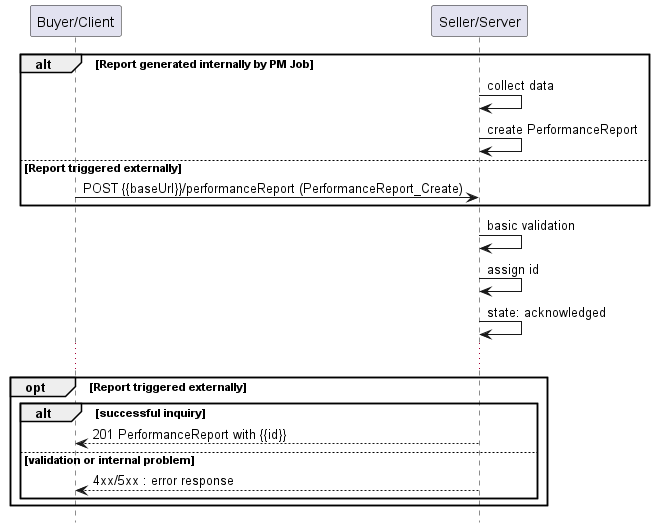

The diagram above was rendered by PlantUML. Its source (embedded in the PNG):
@startuml useCase18


hide footbox

participant "Buyer/Client" as B
participant "Seller/Server" as S

alt Report generated internally by PM Job
  S -> S : collect data
  S -> S : create PerformanceReport
else Report triggered externally
  B -> S : POST {{baseUrl}}/performanceReport (PerformanceReport_Create)
end
S -> S : basic validation
S -> S : assign id
S -> S : state: acknowledged
...
opt Report triggered externally
  alt successful inquiry
    B <-- S : 201 PerformanceReport with {{id}}
  else validation or internal problem
    B <-- S: 4xx/5xx : error response
  end
end

@enduml